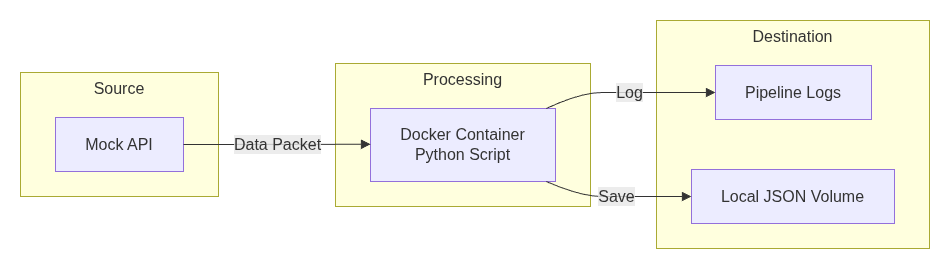

The diagram above was exported from draw.io. Its source (the exported page's mxGraphModel, read from the mxfile embedded in the PNG):
<mxGraphModel dx="919" dy="471" grid="1" gridSize="10" guides="1" tooltips="1" connect="1" arrows="1" fold="1" page="1" pageScale="1" pageWidth="850" pageHeight="1100" math="0" shadow="0">
  <root>
    <mxCell id="0" />
    <mxCell id="1" parent="0" />
    <UserObject label="" mermaidData="{&#10;  &quot;data&quot;: &quot;flowchart LR\n  subgraph Source\n    API[Mock API]\n  end\n  subgraph Processing\n    Docker[Docker Container&lt;br/&gt;Python Script]\n  end\n  subgraph Destination\n    JSON[Local JSON Volume]\n    Logs[Pipeline Logs]\n  end\n  API --&gt;|Data Packet| Docker\n  Docker --&gt;|Save| JSON\n  Docker --&gt;|Log| Logs\n  click API \&quot;The Mock API serves as the external data source providing raw JSON payloads.\&quot;\n  click Docker \&quot;The Docker container encapsulates the Python ingestion logic, handling schema validation and data transformation.\&quot;\n  click JSON \&quot;The Local JSON Volume acts as the persistent storage layer for processed data.\&quot;\n  click Logs \&quot;Pipeline Logs track execution status, errors, and performance metrics for monitoring.\&quot;&quot;,&#10;  &quot;config&quot;: null&#10;}" id="HcNWeXcZPN96IOniJxHk-1">
      <mxCell connectable="0" parent="1" style="group;transparentBounds=1;editIcon=1;lockedGroup=0;groupPadding=20;" vertex="1">
        <mxGeometry as="geometry" />
      </mxCell>
    </UserObject>
    <UserObject label="Source" mermaidId="n:Source" mermaidBaseStyle="html=1;whiteSpace=wrap;strokeWidth=1;verticalAlign=top;fillColor=light-dark(#ffffde,#1f2020);strokeColor=light-dark(#aaaa33,#cccccc);fontColor=light-dark(#333333,#cccccc);fontFamily=Trebuchet MS,Verdana,Arial,sans-serif;fontSize=16;" mermaidBaseValue="Source" id="HcNWeXcZPN96IOniJxHk-2">
      <mxCell parent="HcNWeXcZPN96IOniJxHk-1" style="html=1;whiteSpace=wrap;strokeWidth=1;verticalAlign=top;fillColor=light-dark(#ffffde,#1f2020);strokeColor=light-dark(#aaaa33,#cccccc);fontColor=light-dark(#333333,#cccccc);fontFamily=Trebuchet MS,Verdana,Arial,sans-serif;fontSize=16;" vertex="1">
        <mxGeometry height="124" width="198" x="40" y="92" as="geometry" />
      </mxCell>
    </UserObject>
    <UserObject label="Mock API" link="The Mock API serves as the external data source providing raw JSON payloads." linkTarget="_blank" mermaidId="n:API" mermaidBaseStyle="html=1;whiteSpace=wrap;strokeWidth=1;fillColor=light-dark(#ECECFF,#1f2020);strokeColor=light-dark(#9370DB,#cccccc);fontColor=light-dark(#333333,#cccccc);fontFamily=Trebuchet MS,Verdana,Arial,sans-serif;fontSize=16;" mermaidBaseValue="Mock API" id="HcNWeXcZPN96IOniJxHk-3">
      <mxCell parent="HcNWeXcZPN96IOniJxHk-2" style="html=1;whiteSpace=wrap;strokeWidth=1;fillColor=light-dark(#ECECFF,#1f2020);strokeColor=light-dark(#9370DB,#cccccc);fontColor=light-dark(#333333,#cccccc);fontFamily=Trebuchet MS,Verdana,Arial,sans-serif;fontSize=16;" vertex="1">
        <mxGeometry height="54" width="128" x="35" y="45" as="geometry" />
      </mxCell>
    </UserObject>
    <UserObject label="Processing" mermaidId="n:Processing" mermaidBaseStyle="html=1;whiteSpace=wrap;strokeWidth=1;verticalAlign=top;fillColor=light-dark(#ffffde,#1f2020);strokeColor=light-dark(#aaaa33,#cccccc);fontColor=light-dark(#333333,#cccccc);fontFamily=Trebuchet MS,Verdana,Arial,sans-serif;fontSize=16;" mermaidBaseValue="Processing" id="HcNWeXcZPN96IOniJxHk-4">
      <mxCell parent="HcNWeXcZPN96IOniJxHk-1" style="html=1;whiteSpace=wrap;strokeWidth=1;verticalAlign=top;fillColor=light-dark(#ffffde,#1f2020);strokeColor=light-dark(#aaaa33,#cccccc);fontColor=light-dark(#333333,#cccccc);fontFamily=Trebuchet MS,Verdana,Arial,sans-serif;fontSize=16;" vertex="1">
        <mxGeometry height="143" width="255" x="355" y="83" as="geometry" />
      </mxCell>
    </UserObject>
    <UserObject label="Docker Container&#10;Python Script" link="The Docker container encapsulates the Python ingestion logic, handling schema validation and data transformation." linkTarget="_blank" mermaidId="n:Docker" mermaidBaseStyle="html=1;whiteSpace=wrap;strokeWidth=1;fillColor=light-dark(#ECECFF,#1f2020);strokeColor=light-dark(#9370DB,#cccccc);fontColor=light-dark(#333333,#cccccc);fontFamily=Trebuchet MS,Verdana,Arial,sans-serif;fontSize=16;" mermaidBaseValue="Docker Container&#10;Python Script" id="HcNWeXcZPN96IOniJxHk-5">
      <mxCell parent="HcNWeXcZPN96IOniJxHk-4" style="html=1;whiteSpace=wrap;strokeWidth=1;fillColor=light-dark(#ECECFF,#1f2020);strokeColor=light-dark(#9370DB,#cccccc);fontColor=light-dark(#333333,#cccccc);fontFamily=Trebuchet MS,Verdana,Arial,sans-serif;fontSize=16;" vertex="1">
        <mxGeometry height="73" width="185" x="35" y="45" as="geometry" />
      </mxCell>
    </UserObject>
    <UserObject label="Destination" mermaidId="n:Destination" mermaidBaseStyle="html=1;whiteSpace=wrap;strokeWidth=1;verticalAlign=top;fillColor=light-dark(#ffffde,#1f2020);strokeColor=light-dark(#aaaa33,#cccccc);fontColor=light-dark(#333333,#cccccc);fontFamily=Trebuchet MS,Verdana,Arial,sans-serif;fontSize=16;" mermaidBaseValue="Destination" id="HcNWeXcZPN96IOniJxHk-6">
      <mxCell parent="HcNWeXcZPN96IOniJxHk-1" style="html=1;whiteSpace=wrap;strokeWidth=1;verticalAlign=top;fillColor=light-dark(#ffffde,#1f2020);strokeColor=light-dark(#aaaa33,#cccccc);fontColor=light-dark(#333333,#cccccc);fontFamily=Trebuchet MS,Verdana,Arial,sans-serif;fontSize=16;" vertex="1">
        <mxGeometry height="228" width="273" x="676" y="40" as="geometry" />
      </mxCell>
    </UserObject>
    <UserObject label="Local JSON Volume" link="The Local JSON Volume acts as the persistent storage layer for processed data." linkTarget="_blank" mermaidId="n:JSON" mermaidBaseStyle="html=1;whiteSpace=wrap;strokeWidth=1;fillColor=light-dark(#ECECFF,#1f2020);strokeColor=light-dark(#9370DB,#cccccc);fontColor=light-dark(#333333,#cccccc);fontFamily=Trebuchet MS,Verdana,Arial,sans-serif;fontSize=16;" mermaidBaseValue="Local JSON Volume" id="HcNWeXcZPN96IOniJxHk-7">
      <mxCell parent="HcNWeXcZPN96IOniJxHk-6" style="html=1;whiteSpace=wrap;strokeWidth=1;fillColor=light-dark(#ECECFF,#1f2020);strokeColor=light-dark(#9370DB,#cccccc);fontColor=light-dark(#333333,#cccccc);fontFamily=Trebuchet MS,Verdana,Arial,sans-serif;fontSize=16;" vertex="1">
        <mxGeometry height="54" width="203" x="35" y="149" as="geometry" />
      </mxCell>
    </UserObject>
    <UserObject label="Pipeline Logs" link="Pipeline Logs track execution status, errors, and performance metrics for monitoring." linkTarget="_blank" mermaidId="n:Logs" mermaidBaseStyle="html=1;whiteSpace=wrap;strokeWidth=1;fillColor=light-dark(#ECECFF,#1f2020);strokeColor=light-dark(#9370DB,#cccccc);fontColor=light-dark(#333333,#cccccc);fontFamily=Trebuchet MS,Verdana,Arial,sans-serif;fontSize=16;" mermaidBaseValue="Pipeline Logs" id="HcNWeXcZPN96IOniJxHk-8">
      <mxCell parent="HcNWeXcZPN96IOniJxHk-6" style="html=1;whiteSpace=wrap;strokeWidth=1;fillColor=light-dark(#ECECFF,#1f2020);strokeColor=light-dark(#9370DB,#cccccc);fontColor=light-dark(#333333,#cccccc);fontFamily=Trebuchet MS,Verdana,Arial,sans-serif;fontSize=16;" vertex="1">
        <mxGeometry height="54" width="156" x="59" y="45" as="geometry" />
      </mxCell>
    </UserObject>
    <UserObject label="Data Packet" mermaidId="e:API-&gt;Docker#0" mermaidBaseStyle="curved=1;startArrow=none;endArrow=block;endSize=7;strokeColor=light-dark(#333333,#cccccc);html=1;fontSize=16;labelBackgroundColor=light-dark(#E8E8E88D,#2a2a2a8D);fontFamily=Trebuchet MS,Verdana,Arial,sans-serif;fontColor=light-dark(#333333,#cccccc);exitX=1;exitY=0.5;entryX=0;entryY=0.49;" mermaidBaseValue="Data Packet" id="HcNWeXcZPN96IOniJxHk-9">
      <mxCell edge="1" parent="HcNWeXcZPN96IOniJxHk-1" source="HcNWeXcZPN96IOniJxHk-3" style="curved=1;startArrow=none;endArrow=block;endSize=7;strokeColor=light-dark(#333333,#cccccc);html=1;fontSize=16;labelBackgroundColor=light-dark(#E8E8E88D,#2a2a2a8D);fontFamily=Trebuchet MS,Verdana,Arial,sans-serif;fontColor=light-dark(#333333,#cccccc);exitX=1;exitY=0.5;entryX=0;entryY=0.49;rounded=0;" target="HcNWeXcZPN96IOniJxHk-5">
        <mxGeometry relative="1" as="geometry">
          <Array as="points" />
        </mxGeometry>
      </mxCell>
    </UserObject>
    <UserObject label="Save" mermaidId="e:Docker-&gt;JSON#0" mermaidBaseStyle="curved=1;startArrow=none;endArrow=block;endSize=7;strokeColor=light-dark(#333333,#cccccc);html=1;fontSize=16;labelBackgroundColor=light-dark(#E8E8E88D,#2a2a2a8D);fontFamily=Trebuchet MS,Verdana,Arial,sans-serif;fontColor=light-dark(#333333,#cccccc);exitX=0.95;exitY=1;entryX=0;entryY=0.5;" mermaidBaseValue="Save" id="HcNWeXcZPN96IOniJxHk-10">
      <mxCell edge="1" parent="HcNWeXcZPN96IOniJxHk-1" source="HcNWeXcZPN96IOniJxHk-5" style="curved=1;startArrow=none;endArrow=block;endSize=7;strokeColor=light-dark(#333333,#cccccc);html=1;fontSize=16;labelBackgroundColor=light-dark(#E8E8E88D,#2a2a2a8D);fontFamily=Trebuchet MS,Verdana,Arial,sans-serif;fontColor=light-dark(#333333,#cccccc);exitX=0.95;exitY=1;entryX=0;entryY=0.5;rounded=0;" target="HcNWeXcZPN96IOniJxHk-7">
        <mxGeometry relative="1" as="geometry">
          <Array as="points">
            <mxPoint x="600" y="216" />
            <mxPoint x="643" y="216" />
            <mxPoint x="686" y="216" />
          </Array>
        </mxGeometry>
      </mxCell>
    </UserObject>
    <UserObject label="Log" mermaidId="e:Docker-&gt;Logs#0" mermaidBaseStyle="curved=1;startArrow=none;endArrow=block;endSize=7;strokeColor=light-dark(#333333,#cccccc);html=1;fontSize=16;labelBackgroundColor=light-dark(#E8E8E88D,#2a2a2a8D);fontFamily=Trebuchet MS,Verdana,Arial,sans-serif;fontColor=light-dark(#333333,#cccccc);exitX=0.95;exitY=0;entryX=0;entryY=0.5;" mermaidBaseValue="Log" id="HcNWeXcZPN96IOniJxHk-11">
      <mxCell edge="1" parent="HcNWeXcZPN96IOniJxHk-1" source="HcNWeXcZPN96IOniJxHk-5" style="curved=1;startArrow=none;endArrow=block;endSize=7;strokeColor=light-dark(#333333,#cccccc);html=1;fontSize=16;labelBackgroundColor=light-dark(#E8E8E88D,#2a2a2a8D);fontFamily=Trebuchet MS,Verdana,Arial,sans-serif;fontColor=light-dark(#333333,#cccccc);exitX=0.95;exitY=0;entryX=0;entryY=0.5;rounded=0;" target="HcNWeXcZPN96IOniJxHk-8">
        <mxGeometry relative="1" as="geometry">
          <Array as="points">
            <mxPoint x="600" y="112" />
            <mxPoint x="643" y="112" />
            <mxPoint x="686" y="112" />
          </Array>
        </mxGeometry>
      </mxCell>
    </UserObject>
  </root>
</mxGraphModel>